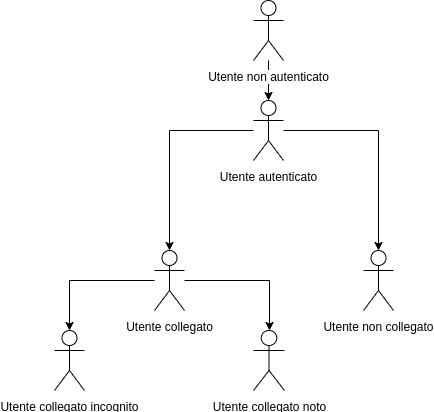

The diagram above was exported from draw.io. Its source (the exported page's mxGraphModel, read from the mxfile embedded in the PNG):
<mxGraphModel dx="1422" dy="719" grid="1" gridSize="10" guides="1" tooltips="1" connect="1" arrows="1" fold="1" page="1" pageScale="1" pageWidth="1169" pageHeight="826" background="#ffffff" math="0" shadow="0">
  <root>
    <mxCell id="0" />
    <mxCell id="1" parent="0" />
    <mxCell id="JIg9kH3_qTrU3oOGaPMB-46" value="" style="edgeStyle=orthogonalEdgeStyle;rounded=0;orthogonalLoop=1;jettySize=auto;html=1;" edge="1" parent="1" source="JIg9kH3_qTrU3oOGaPMB-41" target="JIg9kH3_qTrU3oOGaPMB-45">
      <mxGeometry relative="1" as="geometry" />
    </mxCell>
    <mxCell id="JIg9kH3_qTrU3oOGaPMB-41" value="Utente non autenticato" style="shape=umlActor;verticalLabelPosition=bottom;labelBackgroundColor=#ffffff;verticalAlign=top;html=1;" vertex="1" parent="1">
      <mxGeometry x="589" y="20" width="30" height="60" as="geometry" />
    </mxCell>
    <mxCell id="JIg9kH3_qTrU3oOGaPMB-49" value="" style="edgeStyle=orthogonalEdgeStyle;rounded=0;orthogonalLoop=1;jettySize=auto;html=1;" edge="1" parent="1" source="JIg9kH3_qTrU3oOGaPMB-45" target="JIg9kH3_qTrU3oOGaPMB-48">
      <mxGeometry relative="1" as="geometry" />
    </mxCell>
    <mxCell id="JIg9kH3_qTrU3oOGaPMB-51" value="" style="edgeStyle=orthogonalEdgeStyle;rounded=0;orthogonalLoop=1;jettySize=auto;html=1;" edge="1" parent="1" source="JIg9kH3_qTrU3oOGaPMB-45" target="JIg9kH3_qTrU3oOGaPMB-50">
      <mxGeometry relative="1" as="geometry" />
    </mxCell>
    <mxCell id="JIg9kH3_qTrU3oOGaPMB-45" value="Utente autenticato" style="shape=umlActor;verticalLabelPosition=bottom;labelBackgroundColor=#ffffff;verticalAlign=top;html=1;" vertex="1" parent="1">
      <mxGeometry x="589" y="120" width="30" height="60" as="geometry" />
    </mxCell>
    <mxCell id="JIg9kH3_qTrU3oOGaPMB-50" value="Utente non collegato" style="shape=umlActor;verticalLabelPosition=bottom;labelBackgroundColor=#ffffff;verticalAlign=top;html=1;" vertex="1" parent="1">
      <mxGeometry x="699" y="270" width="30" height="60" as="geometry" />
    </mxCell>
    <mxCell id="JIg9kH3_qTrU3oOGaPMB-54" value="" style="edgeStyle=orthogonalEdgeStyle;rounded=0;orthogonalLoop=1;jettySize=auto;html=1;" edge="1" parent="1" source="JIg9kH3_qTrU3oOGaPMB-48" target="JIg9kH3_qTrU3oOGaPMB-53">
      <mxGeometry relative="1" as="geometry" />
    </mxCell>
    <mxCell id="JIg9kH3_qTrU3oOGaPMB-56" value="" style="edgeStyle=orthogonalEdgeStyle;rounded=0;orthogonalLoop=1;jettySize=auto;html=1;" edge="1" parent="1" source="JIg9kH3_qTrU3oOGaPMB-48" target="JIg9kH3_qTrU3oOGaPMB-55">
      <mxGeometry relative="1" as="geometry" />
    </mxCell>
    <mxCell id="JIg9kH3_qTrU3oOGaPMB-48" value="Utente collegato" style="shape=umlActor;verticalLabelPosition=bottom;labelBackgroundColor=#ffffff;verticalAlign=top;html=1;" vertex="1" parent="1">
      <mxGeometry x="490" y="270" width="30" height="60" as="geometry" />
    </mxCell>
    <mxCell id="JIg9kH3_qTrU3oOGaPMB-55" value="Utente collegato noto" style="shape=umlActor;verticalLabelPosition=bottom;labelBackgroundColor=#ffffff;verticalAlign=top;html=1;" vertex="1" parent="1">
      <mxGeometry x="589" y="350" width="31" height="60" as="geometry" />
    </mxCell>
    <mxCell id="JIg9kH3_qTrU3oOGaPMB-53" value="Utente collegato incognito" style="shape=umlActor;verticalLabelPosition=bottom;labelBackgroundColor=#ffffff;verticalAlign=top;html=1;" vertex="1" parent="1">
      <mxGeometry x="390" y="350" width="30" height="60" as="geometry" />
    </mxCell>
  </root>
</mxGraphModel>